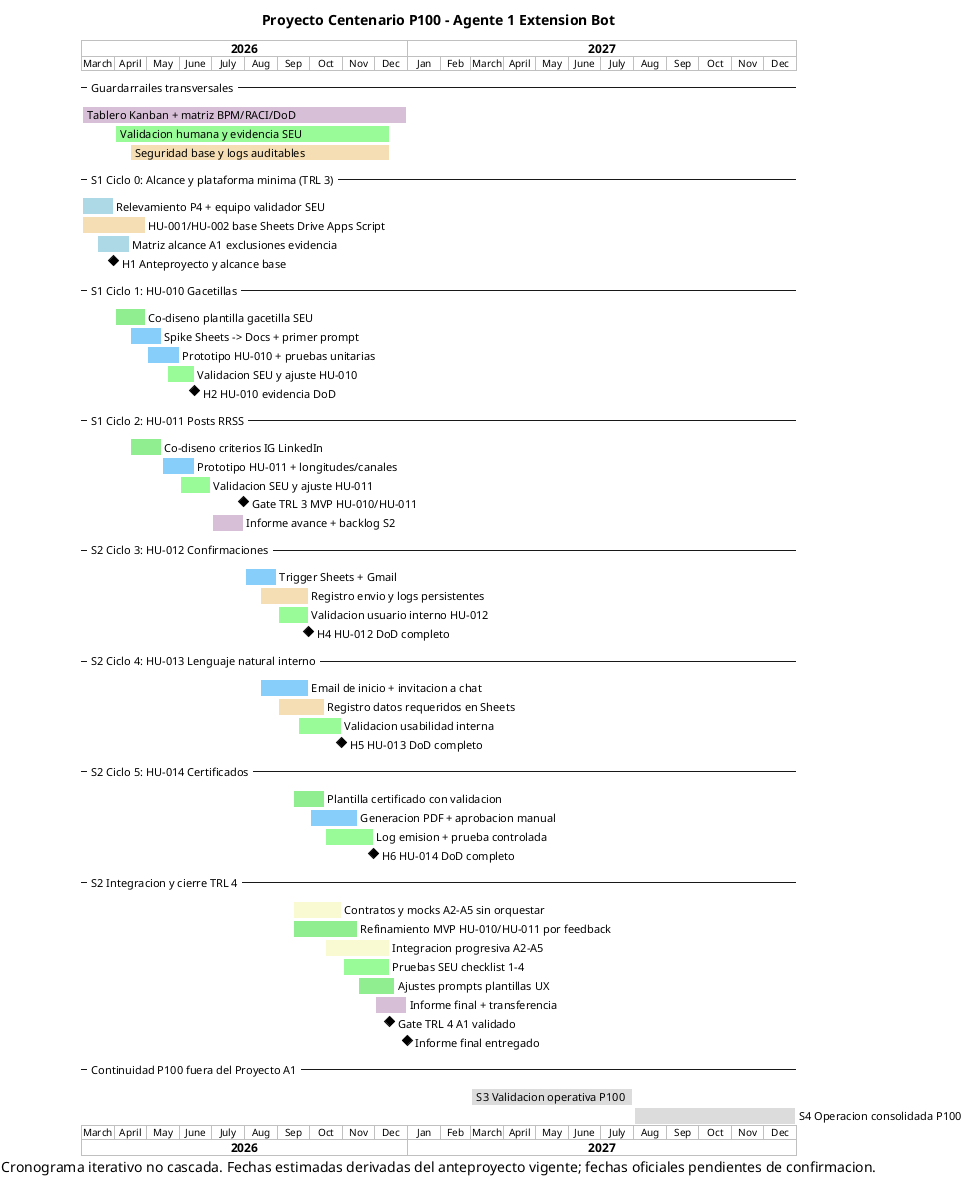

The diagram above was rendered by PlantUML. Its source (embedded in the PNG):
@startgantt
title Proyecto Centenario P100 - Agente 1 Extension Bot
caption Cronograma iterativo no cascada. Fechas estimadas derivadas del anteproyecto vigente; fechas oficiales pendientes de confirmacion.

project starts 2026-03-01
printscale monthly

-- Guardarrailes transversales --
[Tablero Kanban + matriz BPM/RACI/DoD] starts 2026-03-01
[Tablero Kanban + matriz BPM/RACI/DoD] ends 2026-12-31
[Tablero Kanban + matriz BPM/RACI/DoD] is colored in Thistle

[Validacion humana y evidencia SEU] starts 2026-04-01
[Validacion humana y evidencia SEU] ends 2026-12-15
[Validacion humana y evidencia SEU] is colored in PaleGreen

[Seguridad base y logs auditables] starts 2026-04-15
[Seguridad base y logs auditables] ends 2026-12-15
[Seguridad base y logs auditables] is colored in Wheat

-- S1 Ciclo 0: Alcance y plataforma minima (TRL 3) --
[Relevamiento P4 + equipo validador SEU] starts 2026-03-01
[Relevamiento P4 + equipo validador SEU] ends 2026-03-31
[Relevamiento P4 + equipo validador SEU] is colored in LightBlue

[HU-001/HU-002 base Sheets Drive Apps Script] starts 2026-03-01
[HU-001/HU-002 base Sheets Drive Apps Script] ends 2026-04-30
[HU-001/HU-002 base Sheets Drive Apps Script] is colored in Wheat

[Matriz alcance A1 exclusiones evidencia] starts 2026-03-15
[Matriz alcance A1 exclusiones evidencia] ends 2026-04-15
[Matriz alcance A1 exclusiones evidencia] is colored in LightBlue

[H1 Anteproyecto y alcance base] happens 2026-03-31

-- S1 Ciclo 1: HU-010 Gacetillas --
[Co-diseno plantilla gacetilla SEU] starts 2026-04-01
[Co-diseno plantilla gacetilla SEU] ends 2026-04-30
[Co-diseno plantilla gacetilla SEU] is colored in LightGreen

[Spike Sheets -> Docs + primer prompt] starts 2026-04-15
[Spike Sheets -> Docs + primer prompt] ends 2026-05-15
[Spike Sheets -> Docs + primer prompt] is colored in LightSkyBlue

[Prototipo HU-010 + pruebas unitarias] starts 2026-05-01
[Prototipo HU-010 + pruebas unitarias] ends 2026-06-01
[Prototipo HU-010 + pruebas unitarias] is colored in LightSkyBlue

[Validacion SEU y ajuste HU-010] starts 2026-05-20
[Validacion SEU y ajuste HU-010] ends 2026-06-15
[Validacion SEU y ajuste HU-010] is colored in PaleGreen

[H2 HU-010 evidencia DoD] happens 2026-06-15

-- S1 Ciclo 2: HU-011 Posts RRSS --
[Co-diseno criterios IG LinkedIn] starts 2026-04-15
[Co-diseno criterios IG LinkedIn] ends 2026-05-15
[Co-diseno criterios IG LinkedIn] is colored in LightGreen

[Prototipo HU-011 + longitudes/canales] starts 2026-05-15
[Prototipo HU-011 + longitudes/canales] ends 2026-06-15
[Prototipo HU-011 + longitudes/canales] is colored in LightSkyBlue

[Validacion SEU y ajuste HU-011] starts 2026-06-01
[Validacion SEU y ajuste HU-011] ends 2026-06-30
[Validacion SEU y ajuste HU-011] is colored in PaleGreen

[Gate TRL 3 MVP HU-010/HU-011] happens 2026-07-31

[Informe avance + backlog S2] starts 2026-07-01
[Informe avance + backlog S2] ends 2026-07-31
[Informe avance + backlog S2] is colored in Thistle

-- S2 Ciclo 3: HU-012 Confirmaciones --
[Trigger Sheets + Gmail] starts 2026-08-01
[Trigger Sheets + Gmail] ends 2026-08-31
[Trigger Sheets + Gmail] is colored in LightSkyBlue

[Registro envio y logs persistentes] starts 2026-08-15
[Registro envio y logs persistentes] ends 2026-09-30
[Registro envio y logs persistentes] is colored in Wheat

[Validacion usuario interno HU-012] starts 2026-09-01
[Validacion usuario interno HU-012] ends 2026-09-30
[Validacion usuario interno HU-012] is colored in PaleGreen

[H4 HU-012 DoD completo] happens 2026-09-30

-- S2 Ciclo 4: HU-013 Lenguaje natural interno --
[Email de inicio + invitacion a chat] starts 2026-08-15
[Email de inicio + invitacion a chat] ends 2026-09-30
[Email de inicio + invitacion a chat] is colored in LightSkyBlue

[Registro datos requeridos en Sheets] starts 2026-09-01
[Registro datos requeridos en Sheets] ends 2026-10-15
[Registro datos requeridos en Sheets] is colored in Wheat

[Validacion usabilidad interna] starts 2026-09-20
[Validacion usabilidad interna] ends 2026-10-31
[Validacion usabilidad interna] is colored in PaleGreen

[H5 HU-013 DoD completo] happens 2026-10-31

-- S2 Ciclo 5: HU-014 Certificados --
[Plantilla certificado con validacion] starts 2026-09-15
[Plantilla certificado con validacion] ends 2026-10-15
[Plantilla certificado con validacion] is colored in LightGreen

[Generacion PDF + aprobacion manual] starts 2026-10-01
[Generacion PDF + aprobacion manual] ends 2026-11-15
[Generacion PDF + aprobacion manual] is colored in LightSkyBlue

[Log emision + prueba controlada] starts 2026-10-15
[Log emision + prueba controlada] ends 2026-11-30
[Log emision + prueba controlada] is colored in PaleGreen

[H6 HU-014 DoD completo] happens 2026-11-30

-- S2 Integracion y cierre TRL 4 --
[Contratos y mocks A2-A5 sin orquestar] starts 2026-09-15
[Contratos y mocks A2-A5 sin orquestar] ends 2026-10-31
[Contratos y mocks A2-A5 sin orquestar] is colored in LightGoldenRodYellow

[Refinamiento MVP HU-010/HU-011 por feedback] starts 2026-09-15
[Refinamiento MVP HU-010/HU-011 por feedback] ends 2026-11-15
[Refinamiento MVP HU-010/HU-011 por feedback] is colored in LightGreen

[Integracion progresiva A2-A5] starts 2026-10-15
[Integracion progresiva A2-A5] ends 2026-12-15
[Integracion progresiva A2-A5] is colored in LightGoldenRodYellow

[Pruebas SEU checklist 1-4] starts 2026-11-01
[Pruebas SEU checklist 1-4] ends 2026-12-15
[Pruebas SEU checklist 1-4] is colored in PaleGreen

[Ajustes prompts plantillas UX] starts 2026-11-15
[Ajustes prompts plantillas UX] ends 2026-12-20
[Ajustes prompts plantillas UX] is colored in LightGreen

[Informe final + transferencia] starts 2026-12-01
[Informe final + transferencia] ends 2026-12-31
[Informe final + transferencia] is colored in Thistle

[Gate TRL 4 A1 validado] happens 2026-12-15
[Informe final entregado] happens 2026-12-31

-- Continuidad P100 fuera del Proyecto A1 --
[S3 Validacion operativa P100] starts 2027-03-01
[S3 Validacion operativa P100] ends 2027-07-31
[S3 Validacion operativa P100] is colored in Gainsboro

[S4 Operacion consolidada P100] starts 2027-08-01
[S4 Operacion consolidada P100] ends 2027-12-31
[S4 Operacion consolidada P100] is colored in Gainsboro
@endgantt